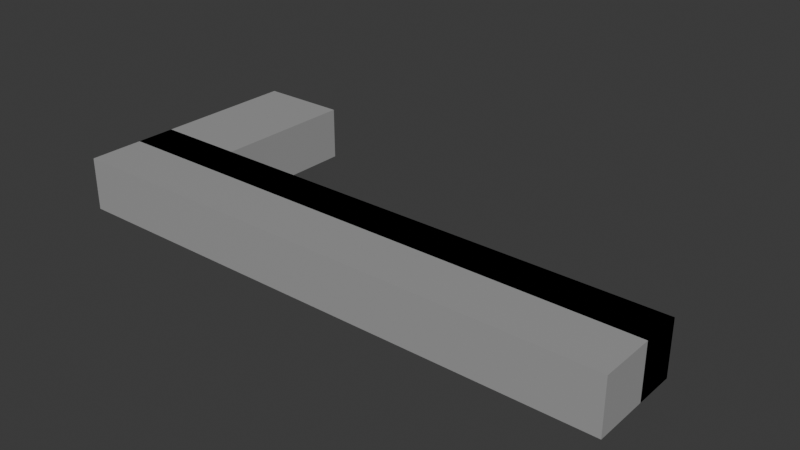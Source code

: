 # Source: CashierDesk.blend  (saved by Blender 5.2.45; exported with 4.5.12 LTS)
import bpy
from mathutils import Matrix  # noqa: F401  (used for matrix-valued properties, if any)

bpy.ops.wm.read_factory_settings(use_empty=True)
scene = bpy.context.scene
scene.name = 'Scene'

# ---- collections
col_collection = bpy.data.collections.new('Collection'); scene.collection.children.link(col_collection)

# ---- materials (node trees are filled in below, after node groups)
mat_material = bpy.data.materials.new('Material')
mat_material.alpha_threshold = 0.0
mat_material.use_backface_culling_lightprobe_volume = False
mat_material.roughness = 0.5
mat_material.line_color = (0.0, 0.0, 0.0, 1.0)

# ---- material node trees
mat_material.use_nodes = True; mat_material.node_tree.nodes.clear()
_N = mat_material.node_tree.nodes; _L = mat_material.node_tree.links
n0 = _N.new('ShaderNodeOutputMaterial'); n0.name = 'Material Output'; n0.location = (200, 100)
n1 = _N.new('ShaderNodeBsdfPrincipled'); n1.name = 'Principled BSDF'; n1.location = (-200, 100)
n1.inputs[0].default_value = (0.3666, 0.3666, 0.3666, 1.0)
n1.inputs[10].default_value = 0.005
_L.new(n1.outputs[0], n0.inputs[0])
n0.is_active_output = True

# ---- world
world_world = bpy.data.worlds.new('World'); scene.world = world_world
world_world.use_nodes = True; world_world.node_tree.nodes.clear()
_N = world_world.node_tree.nodes; _L = world_world.node_tree.links
n0 = _N.new('ShaderNodeOutputWorld'); n0.name = 'World Output'; n0.location = (200, 100)
n1 = _N.new('ShaderNodeBackground'); n1.name = 'Background'; n1.location = (-200, 100)
n1.inputs[0].default_value = (0.05088, 0.05088, 0.05088, 1.0)
_L.new(n1.outputs[0], n0.inputs[0])
n0.is_active_output = True
world_world.color = (0.05088, 0.05088, 0.05088)
world_world.sun_shadow_jitter_overblur = 0.0

# ---- meshes
me_cube = bpy.data.meshes.new('Cube')
me_cube.from_pydata([(1.0, 1.0, 1.0), (1.0, 1.0, -1.0), (1.0, -1.0, 1.0), (1.0, -1.0, -1.0), (-1.0, 1.0, 1.0), (-1.0, 1.0, -1.0), (-1.0, -1.0, 1.0), (-1.0, -1.0, -1.0), (-1.0, -1.0, -1.0), (-1.0, -1.0, 1.0), (1.0, -1.0, 1.0), (1.0, -1.0, -1.0), (1.0, 0.1575, -1.0), (-1.0, 0.1575, -1.0), (1.0, 0.1575, 1.0), (-1.0, 0.1575, 1.0), (0.1526, 1.0, -1.0), (0.1526, -1.0, 1.0), (0.1526, -1.0, -1.0), (0.1526, 1.0, 1.0), (0.1526, -1.0, 1.0), (0.1526, -1.0, -1.0), (0.1526, 0.1575, -1.0), (0.1526, 0.1575, 1.0), (-0.3635, 1.0, -1.0), (-0.3635, -1.0, 1.0), (-0.3635, -1.0, 1.0), (-0.3635, 0.1575, -1.0), (-0.3635, -1.0, -1.0), (-0.3635, 1.0, 1.0), (-0.3635, -1.0, -1.0), (-0.3635, 0.1575, 1.0), (-0.3635, 0.1575, 1.0), (0.1526, 0.1575, 1.0), (0.1526, 0.1575, -1.0), (-0.3635, 0.1575, -1.0), (-0.3635, 0.9825, -1.0), (-1.0, 0.9825, -1.0), (-1.0, 0.9825, 1.0), (-0.3635, 0.9825, 1.0), (1.0, 0.9914, 1.0), (1.0, 0.9914, -1.0), (0.1526, 0.9914, 1.0), (0.1526, 0.9914, -1.0), (-0.6818, 1.0, -1.0), (-0.6818, -1.0, 1.0), (-0.6818, -1.0, 1.0), (-0.6818, 0.1575, -1.0), (-0.6818, -1.0, -1.0), (-0.6818, 1.0, 1.0), (-0.6818, -1.0, -1.0), (-0.6818, 0.1575, 1.0), (-0.6818, 0.9825, -1.0), (-0.6818, 0.9825, 1.0), (-0.6818, 4.068, -1.0), (-1.0, 4.068, -1.0), (-1.0, 4.068, 1.0), (-0.6818, 4.068, 1.0), (1.0, 1.0, 0.0), (-1.0, -1.0, 0.0), (1.0, -1.0, 0.0), (-1.0, 1.0, 0.0), (-1.0, -1.0, 0.0), (1.0, -1.0, 0.0), (1.0, 0.1575, 0.0), (-1.0, 0.1575, 0.0), (0.1526, 0.1575, 0.0), (0.1526, -1.0, 0.0), (-0.3635, 0.1575, 0.0), (-0.3635, -1.0, 0.0), (0.1526, 0.1575, 0.0), (-0.3635, 0.1575, 0.0), (-1.0, 0.9825, 0.0), (-0.3635, 0.9825, 0.0), (1.0, 0.9914, 0.0), (0.1526, 0.9914, 0.0), (-0.6818, 0.9825, 0.0), (-0.6818, -1.0, 0.0), (-1.0, 4.068, 0.0), (-0.6818, 4.068, 0.0), (-0.6818, 0.3746, 1.0), (-0.3635, 0.3746, 1.0), (-0.3635, 0.3746, 0.0), (-0.6818, 0.3746, 0.0), (-0.3635, 0.3913, 0.0), (-0.3635, 0.3913, -1.0), (-0.6818, 0.3913, -1.0), (-0.6818, 0.3913, 0.0), (0.5763, -1.0, -1.0), (0.5763, 1.0, 1.0), (0.5763, -1.0, -1.0), (0.5763, 0.1575, 1.0), (0.5763, 1.0, -1.0), (0.5763, -1.0, 1.0), (0.5763, -1.0, 1.0), (0.5763, 0.1575, -1.0), (0.5763, 0.9914, 1.0), (0.5763, 0.9914, -1.0), (0.5763, 0.9914, 0.0), (0.5763, -1.0, 0.0), (0.1526, 0.3862, 1.0), (0.1526, 0.3862, 0.0), (0.5763, 0.3862, 1.0), (0.5763, 0.3862, 0.0), (0.5763, 0.3823, -1.0), (0.1526, 0.3823, -1.0), (0.1526, 0.3823, 0.0), (0.5763, 0.3823, 0.0), (0.5763, 0.3855, 1.0), (1.0, 0.3855, 1.0), (1.0, 0.3855, 0.0), (0.5763, 0.3855, 0.0), (1.0, 0.3813, 0.0), (1.0, 0.3813, -1.0), (0.5763, 0.3813, 0.0), (0.5763, 0.3813, -1.0), (0.1526, 1.0, -0.006104), (0.1526, 0.1575, -0.006104), (-0.3635, 1.0, -0.006104), (-0.3635, 0.1575, -0.006104)], [], [(49, 4, 6, 45), (88, 3, 11, 90), (59, 6, 4, 61), (92, 1, 3, 88), (58, 0, 2, 60), (89, 0, 14, 91), (77, 46, 9, 62), (45, 6, 9, 46), (60, 2, 10, 63), (59, 7, 8, 62), (66, 23, 42, 75), (58, 1, 12, 64), (61, 4, 15, 65), (44, 5, 13, 47), (92, 16, 22, 95), (66, 22, 34, 70), (93, 17, 20, 94), (99, 94, 20, 67), (29, 19, 23, 31), (24, 16, 18, 28), (28, 18, 21, 30), (89, 19, 17, 93), (48, 28, 30, 50), (44, 24, 28, 48), (49, 29, 31, 51), (65, 15, 38, 72), (22, 16, 116, 117), (17, 25, 26, 20), (67, 20, 26, 69), (19, 29, 25, 17), (71, 32, 33, 70), (31, 23, 33, 32), (68, 31, 32, 71), (22, 27, 35, 34), (39, 73, 82, 81), (68, 27, 36, 73), (47, 13, 37, 52), (51, 31, 39, 53), (40, 74, 110, 109), (91, 14, 40, 96), (95, 22, 43, 97), (64, 12, 41, 74), (15, 51, 53, 38), (27, 47, 52, 36), (52, 37, 55, 54), (4, 49, 51, 15), (5, 44, 48, 7), (7, 48, 50, 8), (24, 44, 47, 27), (25, 45, 46, 26), (69, 26, 46, 77), (29, 49, 45, 25), (78, 56, 57, 79), (38, 53, 57, 56), (72, 38, 56, 78), (76, 52, 54, 79), (53, 76, 79, 57), (37, 72, 78, 55), (55, 78, 79, 54), (30, 69, 77, 50), (14, 64, 74, 40), (98, 74, 112, 114), (31, 68, 73, 39), (52, 76, 87, 86), (27, 68, 71, 35), (35, 71, 70, 34), (21, 67, 69, 30), (13, 65, 72, 37), (90, 99, 67, 21), (23, 66, 70, 33), (5, 61, 65, 13), (0, 58, 64, 14), (22, 66, 75, 43), (6, 59, 62, 9), (3, 60, 63, 11), (50, 77, 62, 8), (1, 58, 60, 3), (7, 59, 61, 5), (83, 80, 81, 82), (53, 39, 81, 80), (76, 53, 80, 83), (73, 76, 83, 82), (86, 87, 84, 85), (36, 52, 86, 85), (76, 73, 84, 87), (73, 36, 85, 84), (11, 63, 99, 90), (97, 43, 105, 104), (12, 95, 97, 41), (23, 91, 96, 42), (96, 98, 103, 102), (0, 89, 93, 2), (63, 10, 94, 99), (2, 93, 94, 10), (1, 92, 95, 12), (19, 89, 91, 23), (16, 92, 88, 18), (18, 88, 90, 21), (101, 100, 102, 103), (75, 42, 100, 101), (98, 75, 101, 103), (42, 96, 102, 100), (105, 106, 107, 104), (75, 98, 107, 106), (43, 75, 106, 105), (98, 97, 104, 107), (111, 108, 109, 110), (74, 98, 111, 110), (98, 96, 108, 111), (96, 40, 109, 108), (115, 114, 112, 113), (41, 97, 115, 113), (74, 41, 113, 112), (97, 98, 114, 115), (116, 118, 119, 117), (27, 22, 117, 119), (24, 27, 119, 118), (16, 24, 118, 116)])
_uv = me_cube.uv_layers.new(name='UVMap')
_uv.uv.foreach_set('vector', [0.8352, 0.5, 0.875, 0.5, 0.875, 0.75, 0.8352, 0.75, 0.322, 0.75, 0.375, 0.75, 0.375, 0.75, 0.322, 0.75, 0.5, 0.0, 0.625, 0.0, 0.625, 0.25, 0.5, 0.25, 0.322, 0.5, 0.375, 0.5, 0.375, 0.75, 0.322, 0.75, 0.5, 0.5, 0.625, 0.5, 0.625, 0.75, 0.5, 0.75, 0.678, 0.5, 0.625, 0.5, 0.625, 0.5, 0.678, 0.5, 0.5, 0.9602, 0.625, 0.9602, 0.625, 1.0, 0.5, 1.0, 0.8352, 0.75, 0.875, 0.75, 0.875, 0.75, 0.8352, 0.75, 0.5, 0.75, 0.625, 0.75, 0.625, 0.75, 0.5, 0.75, 0.5, 0.0, 0.375, 0.0, 0.375, 0.0, 0.5, 0.0, 0.5, 0.3941, 0.625, 0.3941, 0.625, 0.3941, 0.5, 0.3941, 0.5, 0.5, 0.375, 0.5, 0.375, 0.5, 0.5, 0.5, 0.5, 0.25, 0.625, 0.25, 0.625, 0.25, 0.5, 0.25, 0.1648, 0.5, 0.125, 0.5, 0.125, 0.5, 0.1648, 0.5, 0.322, 0.5, 0.2691, 0.5, 0.2691, 0.5, 0.322, 0.5, 0.5, 0.3941, 0.375, 0.3941, 0.375, 0.3941, 0.5, 0.3941, 0.678, 0.75, 0.7309, 0.75, 0.7309, 0.75, 0.678, 0.75, 0.5, 0.803, 0.625, 0.803, 0.625, 0.8559, 0.5, 0.8559, 0.7954, 0.5, 0.7309, 0.5, 0.7309, 0.5, 0.7954, 0.5, 0.2046, 0.5, 0.2691, 0.5, 0.2691, 0.75, 0.2046, 0.75, 0.2046, 0.75, 0.2691, 0.75, 0.2691, 0.75, 0.2046, 0.75, 0.678, 0.5, 0.7309, 0.5, 0.7309, 0.75, 0.678, 0.75, 0.1648, 0.75, 0.2046, 0.75, 0.2046, 0.75, 0.1648, 0.75, 0.1648, 0.5, 0.2046, 0.5, 0.2046, 0.75, 0.1648, 0.75, 0.8352, 0.5, 0.7954, 0.5, 0.7954, 0.5, 0.8352, 0.5, 0.5, 0.25, 0.625, 0.25, 0.625, 0.25, 0.5, 0.25, 0.2691, 0.5, 0.2691, 0.5, 0.2691, 0.5, 0.2691, 0.5, 0.7309, 0.75, 0.7954, 0.75, 0.7954, 0.75, 0.7309, 0.75, 0.5, 0.8559, 0.625, 0.8559, 0.625, 0.9204, 0.5, 0.9204, 0.7309, 0.5, 0.7954, 0.5, 0.7954, 0.75, 0.7309, 0.75, 0.5, 0.3296, 0.625, 0.3296, 0.625, 0.3941, 0.5, 0.3941, 0.7954, 0.5, 0.7309, 0.5, 0.7309, 0.5, 0.7954, 0.5, 0.5, 0.3296, 0.625, 0.3296, 0.625, 0.3296, 0.5, 0.3296, 0.2691, 0.5, 0.2046, 0.5, 0.2046, 0.5, 0.2691, 0.5, 0.625, 0.3296, 0.5, 0.3296, 0.5, 0.3296, 0.625, 0.3296, 0.5, 0.3296, 0.375, 0.3296, 0.375, 0.3296, 0.5, 0.3296, 0.1648, 0.5, 0.125, 0.5, 0.125, 0.5, 0.1648, 0.5, 0.8352, 0.5, 0.7954, 0.5, 0.7954, 0.5, 0.8352, 0.5, 0.625, 0.5, 0.5, 0.5, 0.5, 0.5, 0.625, 0.5, 0.678, 0.5, 0.625, 0.5, 0.625, 0.5, 0.678, 0.5, 0.322, 0.5, 0.2691, 0.5, 0.2691, 0.5, 0.322, 0.5, 0.5, 0.5, 0.375, 0.5, 0.375, 0.5, 0.5, 0.5, 0.875, 0.5, 0.8352, 0.5, 0.8352, 0.5, 0.875, 0.5, 0.2046, 0.5, 0.1648, 0.5, 0.1648, 0.5, 0.2046, 0.5, 0.1648, 0.5, 0.125, 0.5, 0.125, 0.5, 0.1648, 0.5, 0.875, 0.5, 0.8352, 0.5, 0.8352, 0.5, 0.875, 0.5, 0.125, 0.5, 0.1648, 0.5, 0.1648, 0.75, 0.125, 0.75, 0.125, 0.75, 0.1648, 0.75, 0.1648, 0.75, 0.125, 0.75, 0.2046, 0.5, 0.1648, 0.5, 0.1648, 0.5, 0.2046, 0.5, 0.7954, 0.75, 0.8352, 0.75, 0.8352, 0.75, 0.7954, 0.75, 0.5, 0.9204, 0.625, 0.9204, 0.625, 0.9602, 0.5, 0.9602, 0.7954, 0.5, 0.8352, 0.5, 0.8352, 0.75, 0.7954, 0.75, 0.5, 0.25, 0.625, 0.25, 0.625, 0.2898, 0.5, 0.2898, 0.875, 0.5, 0.8352, 0.5, 0.8352, 0.5, 0.875, 0.5, 0.5, 0.25, 0.625, 0.25, 0.625, 0.25, 0.5, 0.25, 0.5, 0.2898, 0.375, 0.2898, 0.375, 0.2898, 0.5, 0.2898, 0.625, 0.2898, 0.5, 0.2898, 0.5, 0.2898, 0.625, 0.2898, 0.375, 0.25, 0.5, 0.25, 0.5, 0.25, 0.375, 0.25, 0.375, 0.25, 0.5, 0.25, 0.5, 0.2898, 0.375, 0.2898, 0.375, 0.9204, 0.5, 0.9204, 0.5, 0.9602, 0.375, 0.9602, 0.625, 0.5, 0.5, 0.5, 0.5, 0.5, 0.625, 0.5, 0.5, 0.447, 0.5, 0.5, 0.5, 0.5, 0.5, 0.447, 0.625, 0.3296, 0.5, 0.3296, 0.5, 0.3296, 0.625, 0.3296, 0.375, 0.2898, 0.5, 0.2898, 0.5, 0.2898, 0.375, 0.2898, 0.375, 0.3296, 0.5, 0.3296, 0.5, 0.3296, 0.375, 0.3296, 0.375, 0.3296, 0.5, 0.3296, 0.5, 0.3941, 0.375, 0.3941, 0.375, 0.8559, 0.5, 0.8559, 0.5, 0.9204, 0.375, 0.9204, 0.375, 0.25, 0.5, 0.25, 0.5, 0.25, 0.375, 0.25, 0.375, 0.803, 0.5, 0.803, 0.5, 0.8559, 0.375, 0.8559, 0.625, 0.3941, 0.5, 0.3941, 0.5, 0.3941, 0.625, 0.3941, 0.375, 0.25, 0.5, 0.25, 0.5, 0.25, 0.375, 0.25, 0.625, 0.5, 0.5, 0.5, 0.5, 0.5, 0.625, 0.5, 0.375, 0.3941, 0.5, 0.3941, 0.5, 0.3941, 0.375, 0.3941, 0.625, 0.0, 0.5, 0.0, 0.5, 0.0, 0.625, 0.0, 0.375, 0.75, 0.5, 0.75, 0.5, 0.75, 0.375, 0.75, 0.375, 0.9602, 0.5, 0.9602, 0.5, 1.0, 0.375, 1.0, 0.375, 0.5, 0.5, 0.5, 0.5, 0.75, 0.375, 0.75, 0.375, 0.0, 0.5, 0.0, 0.5, 0.25, 0.375, 0.25, 0.5, 0.2898, 0.625, 0.2898, 0.625, 0.3296, 0.5, 0.3296, 0.8352, 0.5, 0.7954, 0.5, 0.7954, 0.5, 0.8352, 0.5, 0.5, 0.2898, 0.625, 0.2898, 0.625, 0.2898, 0.5, 0.2898, 0.5, 0.3296, 0.5, 0.2898, 0.5, 0.2898, 0.5, 0.3296, 0.375, 0.2898, 0.5, 0.2898, 0.5, 0.3296, 0.375, 0.3296, 0.2046, 0.5, 0.1648, 0.5, 0.1648, 0.5, 0.2046, 0.5, 0.5, 0.2898, 0.5, 0.3296, 0.5, 0.3296, 0.5, 0.2898, 0.5, 0.3296, 0.375, 0.3296, 0.375, 0.3296, 0.5, 0.3296, 0.375, 0.75, 0.5, 0.75, 0.5, 0.803, 0.375, 0.803, 0.322, 0.5, 0.2691, 0.5, 0.2691, 0.5, 0.322, 0.5, 0.375, 0.5, 0.322, 0.5, 0.322, 0.5, 0.375, 0.5, 0.7309, 0.5, 0.678, 0.5, 0.678, 0.5, 0.7309, 0.5, 0.625, 0.447, 0.5, 0.447, 0.5, 0.447, 0.625, 0.447, 0.625, 0.5, 0.678, 0.5, 0.678, 0.75, 0.625, 0.75, 0.5, 0.75, 0.625, 0.75, 0.625, 0.803, 0.5, 0.803, 0.625, 0.75, 0.678, 0.75, 0.678, 0.75, 0.625, 0.75, 0.375, 0.5, 0.322, 0.5, 0.322, 0.5, 0.375, 0.5, 0.7309, 0.5, 0.678, 0.5, 0.678, 0.5, 0.7309, 0.5, 0.2691, 0.5, 0.322, 0.5, 0.322, 0.75, 0.2691, 0.75, 0.2691, 0.75, 0.322, 0.75, 0.322, 0.75, 0.2691, 0.75, 0.5, 0.3941, 0.625, 0.3941, 0.625, 0.447, 0.5, 0.447, 0.5, 0.3941, 0.625, 0.3941, 0.625, 0.3941, 0.5, 0.3941, 0.5, 0.447, 0.5, 0.3941, 0.5, 0.3941, 0.5, 0.447, 0.7309, 0.5, 0.678, 0.5, 0.678, 0.5, 0.7309, 0.5, 0.375, 0.3941, 0.5, 0.3941, 0.5, 0.447, 0.375, 0.447, 0.5, 0.3941, 0.5, 0.447, 0.5, 0.447, 0.5, 0.3941, 0.375, 0.3941, 0.5, 0.3941, 0.5, 0.3941, 0.375, 0.3941, 0.5, 0.447, 0.375, 0.447, 0.375, 0.447, 0.5, 0.447, 0.5, 0.447, 0.625, 0.447, 0.625, 0.5, 0.5, 0.5, 0.5, 0.5, 0.5, 0.447, 0.5, 0.447, 0.5, 0.5, 0.5, 0.447, 0.625, 0.447, 0.625, 0.447, 0.5, 0.447, 0.678, 0.5, 0.625, 0.5, 0.625, 0.5, 0.678, 0.5, 0.375, 0.447, 0.5, 0.447, 0.5, 0.5, 0.375, 0.5, 0.375, 0.5, 0.322, 0.5, 0.322, 0.5, 0.375, 0.5, 0.5, 0.5, 0.375, 0.5, 0.375, 0.5, 0.5, 0.5, 0.375, 0.447, 0.5, 0.447, 0.5, 0.447, 0.375, 0.447, 0.2691, 0.5, 0.2046, 0.5, 0.2046, 0.5, 0.2691, 0.5, 0.2046, 0.5, 0.2691, 0.5, 0.2691, 0.5, 0.2046, 0.5, 0.2046, 0.5, 0.2046, 0.5, 0.2046, 0.5, 0.2046, 0.5, 0.2691, 0.5, 0.2046, 0.5, 0.2046, 0.5, 0.2691, 0.5])
me_cube.materials.append(mat_material)
me_cube.use_mirror_vertex_groups = False
me_cube.update()

# ---- objects
ob_cube = bpy.data.objects.new('Cube', me_cube)

# ---- transforms, parenting, visibility, modifiers, constraints
ob_cube.location = (0.0, 0.0, 0.0)
ob_cube.scale = (5.911, 1.0, 0.5637)
ob_cube.lock_rotations_4d = False
ob_cube.empty_display_type = 'ARROWS'
ob_cube.lineart.crease_threshold = 0.0

# ---- collection membership
col_collection.objects.link(ob_cube)

# ---- scene / render settings (as saved in the file)
scene.frame_start = 1; scene.frame_end = 250; scene.frame_set(1)
scene.render.engine = 'BLENDER_EEVEE_NEXT'
scene.render.bake_bias = 0.0
scene.render.bake_samples = 0
scene.render.compositor_device = 'GPU'
scene.eevee.use_volume_custom_range = False
scene.eevee.fast_gi_thickness_near = 0.1
scene.eevee.fast_gi_thickness_far = 0.0
scene.eevee.ray_tracing_options.screen_trace_thickness = 0.1
bpy.context.view_layer.update()

# ---- added for rendering (the .blend has no active camera and no usable light): camera, sun
cam_auto = bpy.data.cameras.new('AutoCamera')
cam_auto.lens = 50.0
cam_auto.sensor_width = 36.0
cam_auto.clip_end = 1000.0
ob_auto_camera = bpy.data.objects.new('AutoCamera', cam_auto)
scene.collection.objects.link(ob_auto_camera)
ob_auto_camera.location = (11.9457, -12.8007, 9.55658)
ob_auto_camera.rotation_euler = (1.09748, -7.21219e-08, 0.694738)
scene.camera = ob_auto_camera
light_auto_sun = bpy.data.lights.new('AutoSun', 'SUN')
light_auto_sun.energy = 3.0
light_auto_sun.angle = 0.0523599
ob_auto_sun = bpy.data.objects.new('AutoSun', light_auto_sun)
scene.collection.objects.link(ob_auto_sun)
ob_auto_sun.rotation_euler = (0.872665, 0.174533, 0.523599)
bpy.context.view_layer.update()
